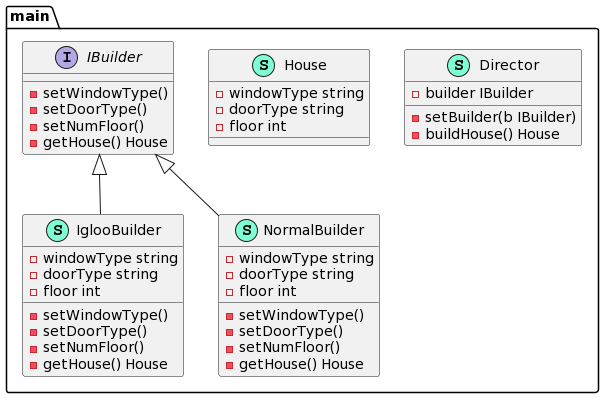

The diagram above was rendered by PlantUML. Its source (embedded in the PNG):
@startuml
namespace main {
    class Director << (S,Aquamarine) >> {
        - builder IBuilder

        - setBuilder(b IBuilder) 
        - buildHouse() House

    }
    class House << (S,Aquamarine) >> {
        - windowType string
        - doorType string
        - floor int

    }
    interface IBuilder  {
        - setWindowType() 
        - setDoorType() 
        - setNumFloor() 
        - getHouse() House

    }
    class IglooBuilder << (S,Aquamarine) >> {
        - windowType string
        - doorType string
        - floor int

        - setWindowType() 
        - setDoorType() 
        - setNumFloor() 
        - getHouse() House

    }
    class NormalBuilder << (S,Aquamarine) >> {
        - windowType string
        - doorType string
        - floor int

        - setWindowType() 
        - setDoorType() 
        - setNumFloor() 
        - getHouse() House

    }
}

"main.IBuilder" <|-- "main.IglooBuilder"
"main.IBuilder" <|-- "main.NormalBuilder"
@enduml